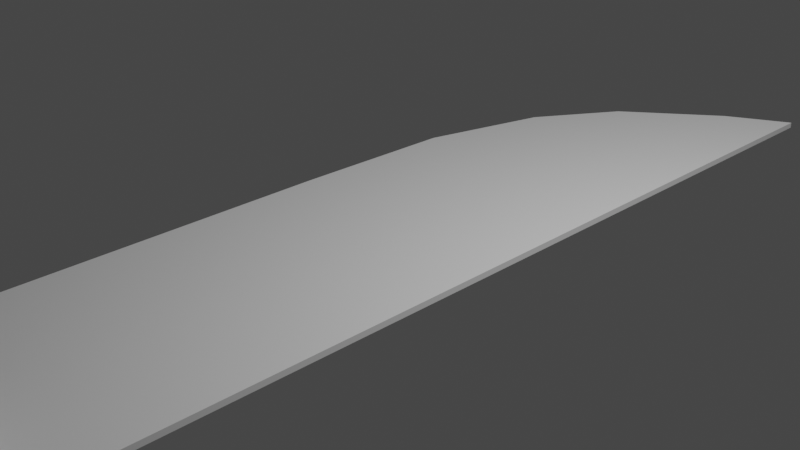 # Source: kitchen_knife.blend  (saved by Blender 3.3.6; exported with 4.5.12 LTS)
import bpy
from mathutils import Matrix  # noqa: F401  (used for matrix-valued properties, if any)

bpy.ops.wm.read_factory_settings(use_empty=True)
scene = bpy.context.scene
scene.name = 'Scene'

# ---- collections
col_collection = bpy.data.collections.new('Collection'); scene.collection.children.link(col_collection)

# ---- world
world_world = bpy.data.worlds.new('World'); scene.world = world_world
world_world.use_nodes = True; world_world.node_tree.nodes.clear()
_N = world_world.node_tree.nodes; _L = world_world.node_tree.links
n0 = _N.new('ShaderNodeOutputWorld'); n0.name = 'World Output'; n0.location = (300, 300)
n1 = _N.new('ShaderNodeBackground'); n1.name = 'Background'; n1.location = (10, 300)
n1.inputs[0].default_value = (0.05088, 0.05088, 0.05088, 1.0)
_L.new(n1.outputs[0], n0.inputs[0])
n0.is_active_output = True
world_world.color = (0.05088, 0.05088, 0.05088)
world_world.use_sun_shadow = False
world_world.sun_shadow_jitter_overblur = 0.0

# ---- cameras
cam_camera = bpy.data.cameras.new('Camera')
cam_camera.clip_end = 100.0
cam_camera.ortho_scale = 7.314

# ---- lights
light_light = bpy.data.lights.new('Light', 'POINT')
light_light.transmission_factor = 0.0
light_light.energy = 1000.0
light_light.shadow_soft_size = 0.1
light_light.shadow_maximum_resolution = 0.006
light_light.use_absolute_resolution = True

# ---- meshes
me_plane = bpy.data.meshes.new('Plane')
me_plane.from_pydata([(-1.0, -1.0, 0.0), (1.0, -1.0, 0.0), (-0.2537, 0.7706, 0.0), (1.0, 1.0, 0.0), (0.0, -1.0, 0.0), (0.4935, 0.9266, 0.0), (-1.0, -0.208, 0.0), (-1.0, -0.604, 0.0), (-0.9639, 0.3349, 0.0), (-1.0, -0.802, 0.0), (-1.0, -0.009948, 0.0), (-1.0, -0.406, 0.0), (-0.687, 0.5971, 0.0), (1.0, 0.0, 0.0), (1.0, 0.5, 0.0), (1.0, -0.5, 0.0), (1.0, 0.75, 0.0), (1.0, -0.25, 0.0), (1.0, 0.25, 0.0), (1.0, -0.75, 0.0)], [], [(4, 1, 19, 15, 17, 13, 18, 14, 16, 3, 5), (0, 4, 5, 2, 12, 8, 10, 6, 11, 7, 9)])
_uv = me_plane.uv_layers.new(name='UVMap')
_uv.uv.foreach_set('vector', [0.5, 0.0, 1.0, 0.0, 1.0, 0.125, 1.0, 0.25, 1.0, 0.375, 1.0, 0.5, 1.0, 0.625, 1.0, 0.75, 1.0, 0.875, 1.0, 1.0, 0.5, 1.0, 0.0, 0.0, 0.5, 0.0, 0.5, 1.0, 0.0, 1.0, 0.0, 0.875, 0.0, 0.75, 0.0, 0.625, 0.0, 0.5, 0.0, 0.375, 0.0, 0.25, 0.0, 0.125])
me_plane.update()
me_cylinder = bpy.data.meshes.new('Cylinder')
me_cylinder.from_pydata([(0.0, 1.0, -1.0), (0.0, 1.0, 1.0), (0.1951, 0.9808, -1.0), (0.1951, 0.9808, 1.0), (0.3827, 0.9239, -1.0), (0.3827, 0.9239, 1.0), (0.5556, 0.8315, -1.0), (0.5556, 0.8315, 1.0), (0.7071, 0.7071, -1.0), (0.7071, 0.7071, 1.0), (0.8315, 0.5556, -1.0), (0.8315, 0.5556, 1.0), (0.9239, 0.3827, -1.0), (0.9239, 0.3827, 1.0), (0.9808, 0.1951, -1.0), (0.9808, 0.1951, 1.0), (1.0, 0.0, -1.0), (1.0, 0.0, 1.0), (0.9808, -0.1951, -1.0), (0.9808, -0.1951, 1.0), (0.9239, -0.3827, -1.0), (0.9239, -0.3827, 1.0), (0.8315, -0.5556, -1.0), (0.8315, -0.5556, 1.0), (0.7071, -0.7071, -1.0), (0.7071, -0.7071, 1.0), (0.5556, -0.8315, -1.0), (0.5556, -0.8315, 1.0), (0.3827, -0.9239, -1.0), (0.3827, -0.9239, 1.0), (0.1951, -0.9808, -1.0), (0.1951, -0.9808, 1.0), (0.0, -1.0, -1.0), (0.0, -1.0, 1.0), (-0.1951, -0.9808, -1.0), (-0.1951, -0.9808, 1.0), (-0.3827, -0.9239, -1.0), (-0.3827, -0.9239, 1.0), (-0.5556, -0.8315, -1.0), (-0.5556, -0.8315, 1.0), (-0.7071, -0.7071, -1.0), (-0.7071, -0.7071, 1.0), (-0.8315, -0.5556, -1.0), (-0.8315, -0.5556, 1.0), (-0.9239, -0.3827, -1.0), (-0.9239, -0.3827, 1.0), (-0.9808, -0.1951, -1.0), (-0.9808, -0.1951, 1.0), (-1.0, 0.0, -1.0), (-1.0, 0.0, 1.0), (-0.9808, 0.1951, -1.0), (-0.9808, 0.1951, 1.0), (-0.9239, 0.3827, -1.0), (-0.9239, 0.3827, 1.0), (-0.8315, 0.5556, -1.0), (-0.8315, 0.5556, 1.0), (-0.7071, 0.7071, -1.0), (-0.7071, 0.7071, 1.0), (-0.5556, 0.8315, -1.0), (-0.5556, 0.8315, 1.0), (-0.3827, 0.9239, -1.0), (-0.3827, 0.9239, 1.0), (-0.1951, 0.9808, -1.0), (-0.1951, 0.9808, 1.0)], [], [(0, 1, 3, 2), (2, 3, 5, 4), (4, 5, 7, 6), (6, 7, 9, 8), (8, 9, 11, 10), (10, 11, 13, 12), (12, 13, 15, 14), (14, 15, 17, 16), (16, 17, 19, 18), (18, 19, 21, 20), (20, 21, 23, 22), (22, 23, 25, 24), (24, 25, 27, 26), (26, 27, 29, 28), (28, 29, 31, 30), (30, 31, 33, 32), (32, 33, 35, 34), (34, 35, 37, 36), (36, 37, 39, 38), (38, 39, 41, 40), (40, 41, 43, 42), (42, 43, 45, 44), (44, 45, 47, 46), (46, 47, 49, 48), (48, 49, 51, 50), (50, 51, 53, 52), (52, 53, 55, 54), (54, 55, 57, 56), (56, 57, 59, 58), (58, 59, 61, 60), (3, 1, 63, 61, 59, 57, 55, 53, 51, 49, 47, 45, 43, 41, 39, 37, 35, 33, 31, 29, 27, 25, 23, 21, 19, 17, 15, 13, 11, 9, 7, 5), (60, 61, 63, 62), (62, 63, 1, 0), (0, 2, 4, 6, 8, 10, 12, 14, 16, 18, 20, 22, 24, 26, 28, 30, 32, 34, 36, 38, 40, 42, 44, 46, 48, 50, 52, 54, 56, 58, 60, 62)])
_uv = me_cylinder.uv_layers.new(name='UVMap')
_uv.uv.foreach_set('vector', [1.0, 0.5, 1.0, 1.0, 0.9688, 1.0, 0.9688, 0.5, 0.9688, 0.5, 0.9688, 1.0, 0.9375, 1.0, 0.9375, 0.5, 0.9375, 0.5, 0.9375, 1.0, 0.9062, 1.0, 0.9062, 0.5, 0.9062, 0.5, 0.9062, 1.0, 0.875, 1.0, 0.875, 0.5, 0.875, 0.5, 0.875, 1.0, 0.8438, 1.0, 0.8438, 0.5, 0.8438, 0.5, 0.8438, 1.0, 0.8125, 1.0, 0.8125, 0.5, 0.8125, 0.5, 0.8125, 1.0, 0.7812, 1.0, 0.7812, 0.5, 0.7812, 0.5, 0.7812, 1.0, 0.75, 1.0, 0.75, 0.5, 0.75, 0.5, 0.75, 1.0, 0.7188, 1.0, 0.7188, 0.5, 0.7188, 0.5, 0.7188, 1.0, 0.6875, 1.0, 0.6875, 0.5, 0.6875, 0.5, 0.6875, 1.0, 0.6562, 1.0, 0.6562, 0.5, 0.6562, 0.5, 0.6562, 1.0, 0.625, 1.0, 0.625, 0.5, 0.625, 0.5, 0.625, 1.0, 0.5938, 1.0, 0.5938, 0.5, 0.5938, 0.5, 0.5938, 1.0, 0.5625, 1.0, 0.5625, 0.5, 0.5625, 0.5, 0.5625, 1.0, 0.5312, 1.0, 0.5312, 0.5, 0.5312, 0.5, 0.5312, 1.0, 0.5, 1.0, 0.5, 0.5, 0.5, 0.5, 0.5, 1.0, 0.4688, 1.0, 0.4688, 0.5, 0.4688, 0.5, 0.4688, 1.0, 0.4375, 1.0, 0.4375, 0.5, 0.4375, 0.5, 0.4375, 1.0, 0.4062, 1.0, 0.4062, 0.5, 0.4062, 0.5, 0.4062, 1.0, 0.375, 1.0, 0.375, 0.5, 0.375, 0.5, 0.375, 1.0, 0.3438, 1.0, 0.3438, 0.5, 0.3438, 0.5, 0.3438, 1.0, 0.3125, 1.0, 0.3125, 0.5, 0.3125, 0.5, 0.3125, 1.0, 0.2812, 1.0, 0.2812, 0.5, 0.2812, 0.5, 0.2812, 1.0, 0.25, 1.0, 0.25, 0.5, 0.25, 0.5, 0.25, 1.0, 0.2188, 1.0, 0.2188, 0.5, 0.2188, 0.5, 0.2188, 1.0, 0.1875, 1.0, 0.1875, 0.5, 0.1875, 0.5, 0.1875, 1.0, 0.1562, 1.0, 0.1562, 0.5, 0.1562, 0.5, 0.1562, 1.0, 0.125, 1.0, 0.125, 0.5, 0.125, 0.5, 0.125, 1.0, 0.09375, 1.0, 0.09375, 0.5, 0.09375, 0.5, 0.09375, 1.0, 0.0625, 1.0, 0.0625, 0.5, 0.2968, 0.4854, 0.25, 0.49, 0.2032, 0.4854, 0.1582, 0.4717, 0.1167, 0.4496, 0.08029, 0.4197, 0.05045, 0.3833, 0.02827, 0.3418, 0.01461, 0.2968, 0.01, 0.25, 0.01461, 0.2032, 0.02827, 0.1582, 0.05045, 0.1167, 0.08029, 0.08029, 0.1167, 0.05045, 0.1582, 0.02827, 0.2032, 0.01461, 0.25, 0.01, 0.2968, 0.01461, 0.3418, 0.02827, 0.3833, 0.05045, 0.4197, 0.08029, 0.4496, 0.1167, 0.4717, 0.1582, 0.4854, 0.2032, 0.49, 0.25, 0.4854, 0.2968, 0.4717, 0.3418, 0.4496, 0.3833, 0.4197, 0.4197, 0.3833, 0.4496, 0.3418, 0.4717, 0.0625, 0.5, 0.0625, 1.0, 0.03125, 1.0, 0.03125, 0.5, 0.03125, 0.5, 0.03125, 1.0, 0.0, 1.0, 0.0, 0.5, 0.75, 0.49, 0.7968, 0.4854, 0.8418, 0.4717, 0.8833, 0.4496, 0.9197, 0.4197, 0.9496, 0.3833, 0.9717, 0.3418, 0.9854, 0.2968, 0.99, 0.25, 0.9854, 0.2032, 0.9717, 0.1582, 0.9496, 0.1167, 0.9197, 0.08029, 0.8833, 0.05045, 0.8418, 0.02827, 0.7968, 0.01461, 0.75, 0.01, 0.7032, 0.01461, 0.6582, 0.02827, 0.6167, 0.05045, 0.5803, 0.08029, 0.5504, 0.1167, 0.5283, 0.1582, 0.5146, 0.2032, 0.51, 0.25, 0.5146, 0.2968, 0.5283, 0.3418, 0.5504, 0.3833, 0.5803, 0.4197, 0.6167, 0.4496, 0.6582, 0.4717, 0.7032, 0.4854])
me_cylinder.update()

# ---- objects
ob_light = bpy.data.objects.new('Light', light_light)
ob_camera = bpy.data.objects.new('Camera', cam_camera)
ob_plane = bpy.data.objects.new('Plane', me_plane)
ob_cylinder = bpy.data.objects.new('Cylinder', me_cylinder)

# ---- transforms, parenting, visibility, modifiers, constraints
ob_light.location = (4.076, 1.005, 5.904)
ob_light.rotation_euler = (0.6503, 0.05522, 1.866)
ob_light.lock_rotations_4d = False
ob_light.empty_display_type = 'ARROWS'
ob_light.color = (0.0, 0.0, 0.0, 0.0)
ob_light.lineart.crease_threshold = 0.0
ob_camera.location = (7.359, -6.926, 4.958)
ob_camera.rotation_euler = (1.109, 0.0, 0.8149)
ob_camera.lock_rotations_4d = False
ob_camera.empty_display_type = 'ARROWS'
ob_camera.color = (0.0, 0.0, 0.0, 0.0)
ob_camera.display_type = 'WIRE'
ob_camera.lineart.crease_threshold = 0.0
ob_plane.location = (0.0, 0.0, 0.0)
ob_plane.scale = (1.357, 5.34, 2.135)
_m = ob_plane.modifiers.new('Solidify', 'SOLIDIFY')
_m.thickness = 0.03
_m = ob_plane.modifiers.new('Boolean', 'BOOLEAN')
_m.object = ob_cylinder
_m.operation = 'UNION'
ob_cylinder.location = (0.4638, -8.35, 0.0)
ob_cylinder.rotation_euler = (14.14, -0.0, 0.0)
ob_cylinder.scale = (0.8642, 0.4343, 3.48)

# ---- collection membership
col_collection.objects.link(ob_light)
col_collection.objects.link(ob_camera)
col_collection.objects.link(ob_plane)
col_collection.objects.link(ob_cylinder)

# ---- scene / render settings (as saved in the file)
scene.camera = ob_camera
scene.frame_start = 1; scene.frame_end = 250; scene.frame_set(1)
scene.render.engine = 'BLENDER_EEVEE_NEXT'
scene.cycles.sampling_pattern = 'TABULATED_SOBOL'
scene.cycles.use_light_tree = False
scene.view_settings.view_transform = 'Filmic'
bpy.context.view_layer.update()
